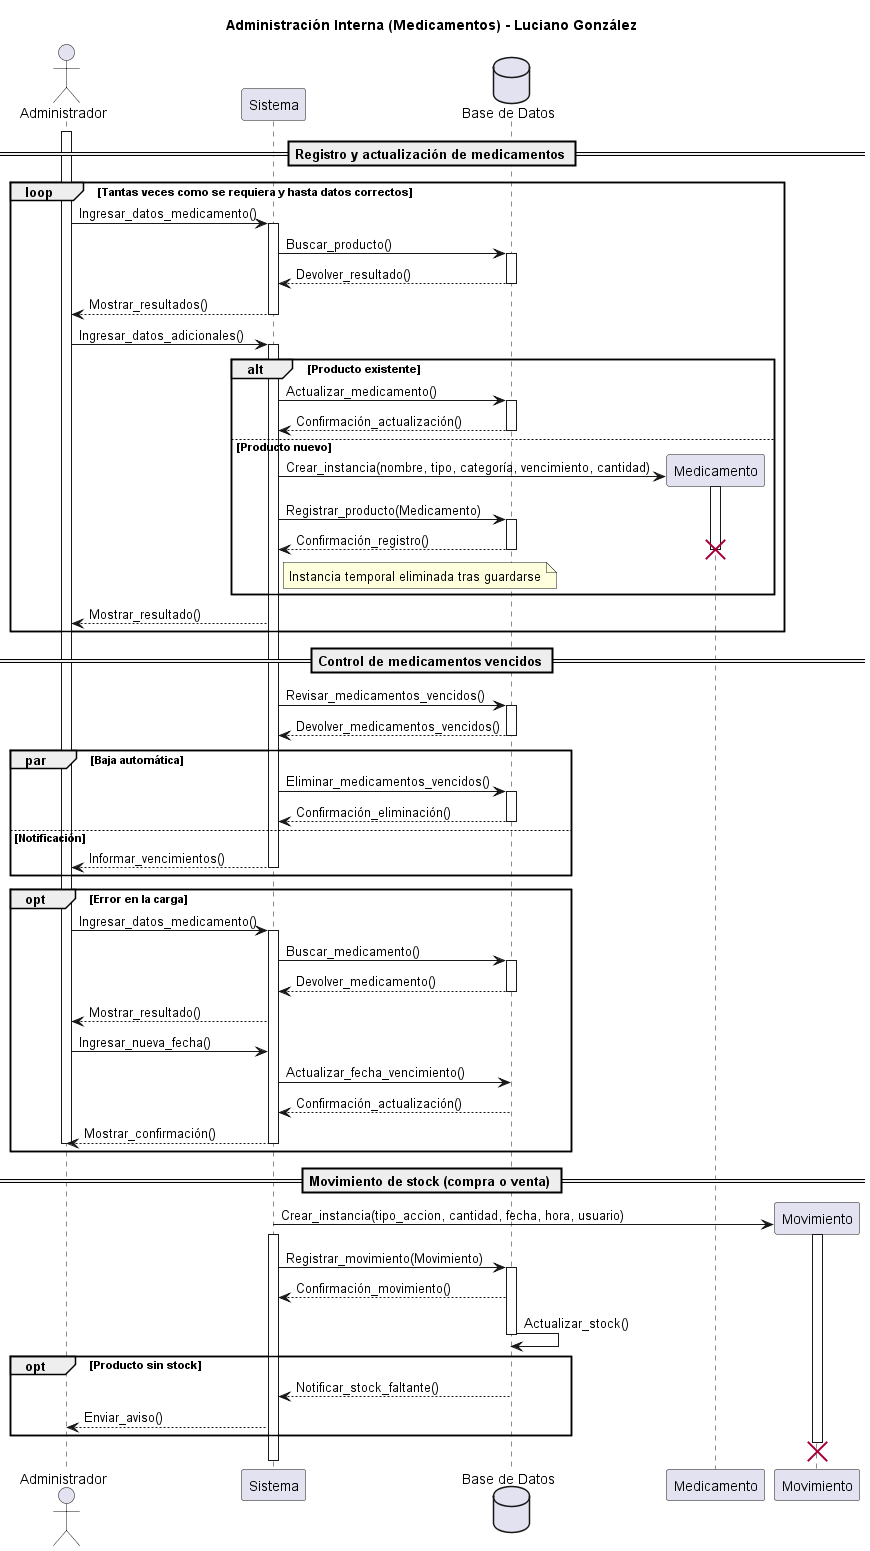

The diagram above was rendered by PlantUML. Its source (embedded in the PNG):
@startuml
title Administración Interna (Medicamentos) - Luciano González

actor Administrador
participant Sistema
database DB as "Base de Datos"

== Registro y actualización de medicamentos ==

loop Tantas veces como se requiera y hasta datos correctos
    activate Administrador
    Administrador -> Sistema: Ingresar_datos_medicamento()
    activate Sistema
    Sistema -> DB: Buscar_producto()
    activate DB
    DB --> Sistema: Devolver_resultado()
    deactivate DB
    Sistema --> Administrador: Mostrar_resultados()
    deactivate Sistema

    Administrador -> Sistema: Ingresar_datos_adicionales()
    activate Sistema
    alt Producto existente
        Sistema -> DB: Actualizar_medicamento()
        activate DB
        DB --> Sistema: Confirmación_actualización()
        deactivate DB
    else Producto nuevo
        create Medicamento
        Sistema -> Medicamento: Crear_instancia(nombre, tipo, categoría, vencimiento, cantidad)
        activate Medicamento
        Sistema -> DB: Registrar_producto(Medicamento)
        activate DB
        DB --> Sistema: Confirmación_registro()
        deactivate DB
        destroy Medicamento
        deactivate Medicamento
        note right of Sistema: Instancia temporal eliminada tras guardarse
    end
    Sistema --> Administrador: Mostrar_resultado()
end

== Control de medicamentos vencidos ==

activate Sistema
Sistema -> DB: Revisar_medicamentos_vencidos()
activate DB
DB --> Sistema: Devolver_medicamentos_vencidos()
deactivate DB

par Baja automática
    Sistema -> DB: Eliminar_medicamentos_vencidos()
    activate DB
    DB --> Sistema: Confirmación_eliminación()
    deactivate DB
else Notificación
    Sistema --> Administrador: Informar_vencimientos()
    deactivate Sistema
end


opt Error en la carga
    activate Administrador
    Administrador -> Sistema: Ingresar_datos_medicamento()
    activate Sistema
    Sistema -> DB: Buscar_medicamento()
    activate DB
    DB --> Sistema: Devolver_medicamento()
    deactivate DB
    Sistema --> Administrador: Mostrar_resultado()
    Administrador -> Sistema: Ingresar_nueva_fecha()
    Sistema -> DB: Actualizar_fecha_vencimiento()
    DB --> Sistema: Confirmación_actualización()
    Sistema --> Administrador: Mostrar_confirmación()
    deactivate Sistema
    deactivate Administrador
end

== Movimiento de stock (compra o venta) ==

create Movimiento
Sistema -> Movimiento: Crear_instancia(tipo_accion, cantidad, fecha, hora, usuario)
activate Sistema
activate Movimiento
Sistema -> DB: Registrar_movimiento(Movimiento)
activate DB
DB --> Sistema: Confirmación_movimiento()
DB -> DB: Actualizar_stock()
deactivate DB
opt Producto sin stock
    DB --> Sistema: Notificar_stock_faltante()
    Sistema --> Administrador: Enviar_aviso()
end
destroy Movimiento
deactivate Movimiento
deactivate Sistema

@enduml